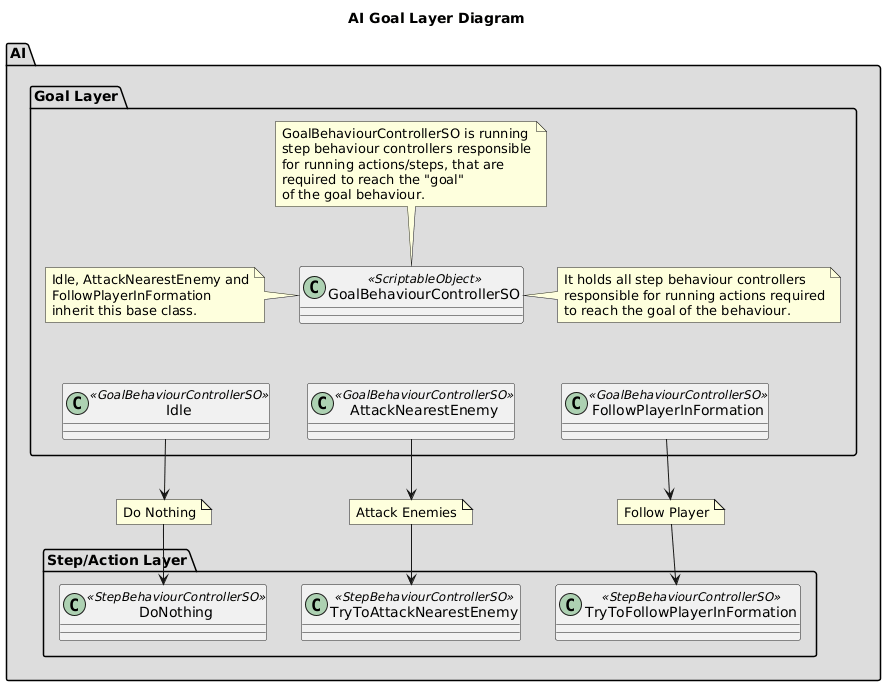

The diagram above was rendered by PlantUML. Its source (embedded in the PNG):
@startuml
title AI Goal Layer Diagram
top to bottom direction
package "AI" #DDDDDD
{  
  package "Goal Layer" #DDDDDD
  {
    class GoalBehaviourControllerSO <<ScriptableObject>>

    class Idle <<GoalBehaviourControllerSO>>
    class AttackNearestEnemy <<GoalBehaviourControllerSO>>
    class FollowPlayerInFormation<<GoalBehaviourControllerSO>>

    GoalBehaviourControllerSO -[hidden]-> Idle
    GoalBehaviourControllerSO -[hidden]-> AttackNearestEnemy
    GoalBehaviourControllerSO -[hidden]-> FollowPlayerInFormation

    note top of GoalBehaviourControllerSO
    GoalBehaviourControllerSO is running
    step behaviour controllers responsible
    for running actions/steps, that are
    required to reach the "goal"
    of the goal behaviour.
    end note

    note left of GoalBehaviourControllerSO
    Idle, AttackNearestEnemy and
    FollowPlayerInFormation
    inherit this base class.
    end note

    note right of GoalBehaviourControllerSO
    It holds all step behaviour controllers
    responsible for running actions required
    to reach the goal of the behaviour.
    end note
  }

  note "Do Nothing" as N1
  note "Attack Enemies" as N2
  note "Follow Player" as N3

  package "Step/Action Layer" #DDDDDD
  {
    class DoNothing <<StepBehaviourControllerSO>>
    class TryToAttackNearestEnemy <<StepBehaviourControllerSO>>
    class TryToFollowPlayerInFormation <<StepBehaviourControllerSO>>

    Idle --> N1
    N1 --> DoNothing

    AttackNearestEnemy --> N2
    N2 --> TryToAttackNearestEnemy

    FollowPlayerInFormation --> N3
    N3 --> TryToFollowPlayerInFormation
  }
}
@enduml